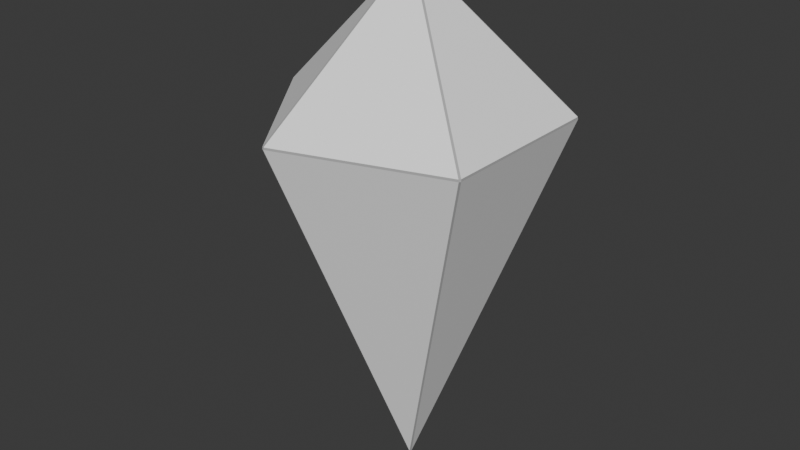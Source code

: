# Source: pointer.blend  (saved by Blender 4.1.24; exported with 4.5.12 LTS)
import bpy
from mathutils import Matrix  # noqa: F401  (used for matrix-valued properties, if any)

bpy.ops.wm.read_factory_settings(use_empty=True)
scene = bpy.context.scene
scene.name = 'Scene'

# ---- collections
col_collection = bpy.data.collections.new('Collection'); scene.collection.children.link(col_collection)

# ---- materials (node trees are filled in below, after node groups)
mat_x = bpy.data.materials.new('表面材質')
mat_x.alpha_threshold = 0.0
mat_x.use_transparent_shadow = False
mat_x.roughness = 0.5
mat_x.line_color = (0.0, 0.0, 0.0, 1.0)
mat_x_1 = bpy.data.materials.new('框線材質')
mat_x_1.use_transparent_shadow = False

# ---- material node trees
mat_x.use_nodes = True; mat_x.node_tree.nodes.clear()
_N = mat_x.node_tree.nodes; _L = mat_x.node_tree.links
n0 = _N.new('ShaderNodeBsdfPrincipled'); n0.name = 'Principled BSDF'; n0.location = (24, 273)
n0.inputs[0].default_value = (1.0, 1.0, 1.0, 1.0)
n0.inputs[3].default_value = 1.45
n1 = _N.new('ShaderNodeOutputMaterial'); n1.name = 'Material Output'; n1.location = (312, 272)
_L.new(n0.outputs[0], n1.inputs[0])
n1.is_active_output = True
mat_x_1.use_nodes = True; mat_x_1.node_tree.nodes.clear()
_N = mat_x_1.node_tree.nodes; _L = mat_x_1.node_tree.links
n0 = _N.new('ShaderNodeBsdfPrincipled'); n0.name = 'Principled BSDF'; n0.location = (10, 300)
n0.inputs[0].default_value = (0.4247, 0.4247, 0.4247, 1.0)
n0.inputs[3].default_value = 1.45
n1 = _N.new('ShaderNodeOutputMaterial'); n1.name = '材質輸出'; n1.location = (300, 300)
_L.new(n0.outputs[0], n1.inputs[0])
n1.is_active_output = True

# ---- world
world_world = bpy.data.worlds.new('World'); scene.world = world_world
world_world.use_nodes = True; world_world.node_tree.nodes.clear()
_N = world_world.node_tree.nodes; _L = world_world.node_tree.links
n0 = _N.new('ShaderNodeOutputWorld'); n0.name = 'World Output'; n0.location = (300, 300)
n1 = _N.new('ShaderNodeBackground'); n1.name = 'Background'; n1.location = (10, 300)
n1.inputs[0].default_value = (0.05088, 0.05088, 0.05088, 1.0)
_L.new(n1.outputs[0], n0.inputs[0])
n0.is_active_output = True
world_world.color = (0.05088, 0.05088, 0.05088)
world_world.use_sun_shadow = False
world_world.sun_shadow_jitter_overblur = 0.0

# ---- meshes
me_ico = bpy.data.meshes.new('Ico 球體')
me_ico.from_pydata([(-0.05309, 0.2084, -0.03857), (-0.05309, -0.0796, -0.03857), (-0.05309, 0.2084, 0.03857), (-0.05309, -0.0796, 0.03857), (0.02028, 0.2084, 0.06241), (0.02028, -0.0796, 0.06241), (0.06562, 0.2084, 9.109e-09), (0.06562, -0.0796, -3.479e-09), (0.02028, 0.2084, -0.06241), (0.02028, -0.0796, -0.06241), (-0.001555, -0.2819, 0.00113), (-0.001555, -0.2819, -0.00113), (0.000594, -0.2819, -0.001828), (0.001922, -0.2819, -1.219e-08), (0.000594, -0.2819, 0.001828), (-0.05079, 0.1275, -0.1527), (-0.05068, 0.1299, -0.152), (-0.04837, 0.1299, -0.1528), (-0.04864, 0.1275, -0.1534), (0.1295, 0.1275, -0.09549), (0.1289, 0.1299, -0.09519), (0.1304, 0.1299, -0.09322), (0.1308, 0.1275, -0.09366), (0.1308, 0.1275, 0.09366), (0.1304, 0.1299, 0.09322), (0.1289, 0.1299, 0.09519), (0.1295, 0.1275, 0.09549), (-0.04864, 0.1275, 0.1534), (-0.04837, 0.1299, 0.1528), (-0.05068, 0.1299, 0.152), (-0.05079, 0.1275, 0.1527), (-0.1609, 0.1275, -0.00113), (-0.1609, 0.1275, 0.00113), (-0.1603, 0.1299, 0.001216), (-0.1603, 0.1299, -0.001216), (-0.001674, 0.2855, -0.001216), (-0.001674, 0.2855, 0.001216), (0.0006393, 0.2855, 0.001968), (0.002069, 0.2855, 1.248e-08), (0.0006393, 0.2855, -0.001968), (0.06562, 0.2084, 0.04617), (0.06419, 0.2084, 0.04814), (0.06419, 0.2084, -0.04814), (0.06562, 0.2084, -0.04617), (-0.08023, 0.2084, -0.001216), (-0.08023, 0.2084, 0.001216), (-0.02363, 0.2084, 0.07668), (-0.02595, 0.2084, 0.07593), (-0.02595, 0.2084, -0.07593), (-0.02363, 0.2084, -0.07668), (0.06562, -0.0796, 0.04628), (0.06429, -0.0796, 0.04811), (0.06429, -0.0796, -0.04811), (0.06562, -0.0796, -0.04628), (-0.02374, -0.0796, 0.07671), (-0.02589, -0.0796, 0.07601), (-0.02589, -0.0796, -0.07601), (-0.02374, -0.0796, -0.07671), (-0.08029, -0.0796, -0.00113), (-0.08029, -0.0796, 0.00113), (-0.1058, 0.1275, -0.0769), (-0.1055, 0.1299, -0.07663), (-0.1058, 0.1275, 0.0769), (-0.1055, 0.1299, 0.07663), (0.04043, 0.1275, 0.1244), (0.04029, 0.1299, 0.124), (0.1308, 0.1275, 5.573e-09), (0.1304, 0.1299, 5.676e-09), (0.04043, 0.1275, -0.1244), (0.04029, 0.1299, -0.124)], [], [(16, 61, 0, 48), (11, 58, 1, 56), (14, 51, 5, 54), (12, 57, 9, 52), (13, 53, 7, 50), (1, 58, 31, 60), (56, 1, 60, 15), (52, 9, 68, 19), (50, 7, 66, 23), (54, 5, 64, 27), (9, 57, 18, 68), (46, 4, 41, 37), (42, 8, 49, 39), (48, 0, 44, 35), (40, 6, 43, 38), (28, 65, 4, 46), (45, 2, 47, 36), (59, 3, 62, 32), (20, 69, 8, 42), (24, 67, 6, 40), (69, 17, 49, 8), (33, 63, 2, 45), (61, 34, 44, 0), (3, 55, 30, 62), (63, 29, 47, 2), (5, 51, 26, 64), (65, 25, 41, 4), (7, 53, 22, 66), (67, 21, 43, 6), (10, 11, 12, 13, 14), (15, 16, 17, 18), (19, 20, 21, 22), (23, 24, 25, 26), (27, 28, 29, 30), (31, 32, 33, 34), (35, 36, 37, 38, 39), (59, 32, 31, 58), (55, 10, 14, 54), (53, 13, 12, 52), (51, 14, 13, 50), (57, 12, 11, 56), (61, 16, 15, 60), (69, 20, 19, 68), (67, 24, 23, 66), (65, 28, 27, 64), (63, 33, 32, 62), (49, 17, 16, 48), (45, 36, 35, 44), (43, 21, 20, 42), (41, 25, 24, 40), (47, 29, 28, 46), (37, 41, 40, 38), (38, 43, 42, 39), (33, 45, 44, 34), (36, 47, 46, 37), (39, 49, 48, 35), (26, 51, 50, 23), (22, 53, 52, 19), (30, 55, 54, 27), (18, 57, 56, 15), (10, 59, 58, 11), (34, 61, 60, 31), (29, 63, 62, 30), (25, 65, 64, 26), (21, 67, 66, 22), (17, 69, 68, 18), (10, 55, 3, 59)])
me_ico.polygons.foreach_set('material_index', [0, 0, 0, 0, 0, 0, 0, 0, 0, 0, 0, 0, 0, 0, 0, 0, 0, 0, 0, 0, 0, 0, 0, 0, 0, 0, 0, 0, 0, 1, 1, 1, 1, 1, 1, 1, 1, 1, 1, 1, 1, 1, 1, 1, 1, 1, 1, 1, 1, 1, 1, 1, 1, 1, 1, 1, 1, 1, 1, 1, 1, 1, 1, 1, 1, 1, 0])
_uv = me_ico.uv_layers.new(name='UVMap')
_uv.uv.foreach_set('vector', [0.1839, 0.316, 0.2727, 0.316, 0.2727, 0.3937, 0.2287, 0.3937, 0.2727, 0.1598, 0.3169, 0.2362, 0.2727, 0.2362, 0.2286, 0.2362, 0.6364, 0.1598, 0.6805, 0.2362, 0.6364, 0.2362, 0.5922, 0.2362, 0.09091, 0.1598, 0.135, 0.2362, 0.09091, 0.2362, 0.04679, 0.2362, 0.8182, 0.1598, 0.8623, 0.2362, 0.8182, 0.2362, 0.7741, 0.2362, 0.2727, 0.2362, 0.3169, 0.2362, 0.362, 0.3144, 0.2727, 0.3144, 0.2286, 0.2362, 0.2727, 0.2362, 0.2727, 0.3144, 0.1834, 0.3144, 0.04679, 0.2362, 0.09091, 0.2362, 0.09091, 0.3144, 0.001615, 0.3144, 0.7741, 0.2362, 0.8182, 0.2362, 0.8182, 0.3144, 0.7289, 0.3144, 0.5922, 0.2362, 0.6364, 0.2362, 0.6364, 0.3144, 0.5471, 0.3144, 0.09091, 0.2362, 0.135, 0.2362, 0.1802, 0.3144, 0.09091, 0.3144, 0.5923, 0.3937, 0.6364, 0.3937, 0.6804, 0.3937, 0.6364, 0.4699, 0.04689, 0.3937, 0.09091, 0.3937, 0.1349, 0.3937, 0.09091, 0.4699, 0.2287, 0.3937, 0.2727, 0.3937, 0.3167, 0.3937, 0.2727, 0.4699, 0.7742, 0.3937, 0.8182, 0.3937, 0.8622, 0.3937, 0.8182, 0.4699, 0.5475, 0.316, 0.6364, 0.316, 0.6364, 0.3937, 0.5923, 0.3937, 0.4105, 0.3937, 0.4545, 0.3937, 0.4986, 0.3937, 0.4545, 0.4699, 0.4104, 0.2362, 0.4545, 0.2362, 0.4545, 0.3144, 0.3653, 0.3144, 0.002034, 0.316, 0.09091, 0.316, 0.09091, 0.3937, 0.04689, 0.3937, 0.7293, 0.316, 0.8182, 0.316, 0.8182, 0.3937, 0.7742, 0.3937, 0.09091, 0.316, 0.1798, 0.316, 0.1349, 0.3937, 0.09091, 0.3937, 0.3657, 0.316, 0.4545, 0.316, 0.4545, 0.3937, 0.4105, 0.3937, 0.2727, 0.316, 0.3616, 0.316, 0.3167, 0.3937, 0.2727, 0.3937, 0.4545, 0.2362, 0.4987, 0.2362, 0.5438, 0.3144, 0.4545, 0.3144, 0.4545, 0.316, 0.5434, 0.316, 0.4986, 0.3937, 0.4545, 0.3937, 0.6364, 0.2362, 0.6805, 0.2362, 0.7257, 0.3144, 0.6364, 0.3144, 0.6364, 0.316, 0.7252, 0.316, 0.6804, 0.3937, 0.6364, 0.3937, 0.8182, 0.2362, 0.8623, 0.2362, 0.9075, 0.3144, 0.8182, 0.3144, 0.8182, 0.316, 0.9071, 0.316, 0.8622, 0.3937, 0.8182, 0.3937, 0.274, 0.1597, 0.2727, 0.1598, 0.2715, 0.1597, 0.2717, 0.1594, 0.2738, 0.1594, 0.1834, 0.3144, 0.1839, 0.3149, 0.182, 0.3149, 0.1822, 0.3143, 0.001615, 0.3144, 0.002034, 0.3149, 0.0001584, 0.3149, 0.0003444, 0.3143, 0.7289, 0.3144, 0.7293, 0.3149, 0.7274, 0.3149, 0.7276, 0.3143, 0.5471, 0.3144, 0.5475, 0.3149, 0.5456, 0.3149, 0.5458, 0.3143, 0.362, 0.3144, 0.3633, 0.3143, 0.3635, 0.3149, 0.3616, 0.3149, 0.2727, 0.4699, 0.2739, 0.4703, 0.2732, 0.4715, 0.2722, 0.4715, 0.2715, 0.4703, 0.3182, 0.2362, 0.3633, 0.3143, 0.362, 0.3144, 0.3169, 0.2362, 0.591, 0.2361, 0.6351, 0.1597, 0.6364, 0.1598, 0.5922, 0.2362, 0.04552, 0.2361, 0.08964, 0.1597, 0.09091, 0.1598, 0.04679, 0.2362, 0.7728, 0.2361, 0.8169, 0.1597, 0.8182, 0.1598, 0.7741, 0.2362, 0.135, 0.2362, 0.09091, 0.1598, 0.09218, 0.1597, 0.1363, 0.2361, 0.2727, 0.316, 0.1839, 0.316, 0.1834, 0.3144, 0.2727, 0.3144, 0.09091, 0.316, 0.002034, 0.316, 0.001615, 0.3144, 0.09091, 0.3144, 0.8182, 0.316, 0.7293, 0.316, 0.7289, 0.3144, 0.8182, 0.3144, 0.6364, 0.316, 0.5475, 0.316, 0.5471, 0.3144, 0.6364, 0.3144, 0.4545, 0.316, 0.3657, 0.316, 0.3653, 0.3144, 0.4545, 0.3144, 0.1349, 0.3937, 0.1798, 0.316, 0.181, 0.3164, 0.1364, 0.3937, 0.3179, 0.3941, 0.2739, 0.4703, 0.2727, 0.4699, 0.3167, 0.3937, 0.04546, 0.3937, 0.0008534, 0.3164, 0.002034, 0.316, 0.04689, 0.3937, 0.7727, 0.3937, 0.7281, 0.3164, 0.7293, 0.316, 0.7742, 0.3937, 0.5909, 0.3937, 0.5463, 0.3164, 0.5475, 0.316, 0.5923, 0.3937, 0.817, 0.4703, 0.773, 0.3941, 0.7742, 0.3937, 0.8182, 0.4699, 0.08973, 0.4703, 0.04571, 0.3941, 0.04689, 0.3937, 0.09091, 0.4699, 0.3628, 0.3164, 0.3182, 0.3937, 0.3167, 0.3937, 0.3616, 0.316, 0.6352, 0.4703, 0.5912, 0.3941, 0.5923, 0.3937, 0.6364, 0.4699, 0.09091, 0.4699, 0.1349, 0.3937, 0.1361, 0.3941, 0.09209, 0.4703, 0.7276, 0.3143, 0.7727, 0.2362, 0.7741, 0.2362, 0.7289, 0.3144, 0.0003444, 0.3143, 0.04546, 0.2362, 0.04679, 0.2362, 0.001615, 0.3144, 0.5458, 0.3143, 0.5909, 0.2362, 0.5922, 0.2362, 0.5471, 0.3144, 0.1802, 0.3144, 0.135, 0.2362, 0.1364, 0.2362, 0.1815, 0.3143, 0.274, 0.1597, 0.3181, 0.2361, 0.3169, 0.2362, 0.2727, 0.1598, 0.3616, 0.316, 0.2727, 0.316, 0.2727, 0.3144, 0.362, 0.3144, 0.5434, 0.316, 0.4545, 0.316, 0.4545, 0.3144, 0.5438, 0.3144, 0.7252, 0.316, 0.6364, 0.316, 0.6364, 0.3144, 0.7257, 0.3144, 0.9071, 0.316, 0.8182, 0.316, 0.8182, 0.3144, 0.9075, 0.3144, 0.1798, 0.316, 0.09091, 0.316, 0.09091, 0.3144, 0.1802, 0.3144, 0.4545, 0.1598, 0.4987, 0.2362, 0.4545, 0.2362, 0.4104, 0.2362])
me_ico.materials.append(mat_x)
me_ico.materials.append(mat_x_1)
me_ico.update()

# ---- objects
ob_ico = bpy.data.objects.new('Ico 球體', me_ico)

# ---- transforms, parenting, visibility, modifiers, constraints
ob_ico.location = (0.0, 0.0, 0.0)
ob_ico.rotation_euler = (1.571, 0.0, 0.0)
_vg = ob_ico.vertex_groups.new(name='群組')

# ---- collection membership
col_collection.objects.link(ob_ico)

# ---- scene / render settings (as saved in the file)
scene.frame_start = 1; scene.frame_end = 250; scene.frame_set(1)
scene.render.engine = 'BLENDER_EEVEE_NEXT'
scene.cycles.sampling_pattern = 'TABULATED_SOBOL'
scene.eevee.ray_tracing_options.trace_max_roughness = 0.0
bpy.context.view_layer.update()

# ---- added for rendering (the .blend has no active camera and no usable light): camera, sun
cam_auto = bpy.data.cameras.new('AutoCamera')
cam_auto.lens = 50.0
cam_auto.sensor_width = 36.0
cam_auto.clip_end = 1000.0
ob_auto_camera = bpy.data.objects.new('AutoCamera', cam_auto)
scene.collection.objects.link(ob_auto_camera)
ob_auto_camera.location = (0.639934, -0.78596, 0.525771)
ob_auto_camera.rotation_euler = (1.09748, -7.21219e-08, 0.694738)
scene.camera = ob_auto_camera
light_auto_sun = bpy.data.lights.new('AutoSun', 'SUN')
light_auto_sun.energy = 3.0
light_auto_sun.angle = 0.0523599
ob_auto_sun = bpy.data.objects.new('AutoSun', light_auto_sun)
scene.collection.objects.link(ob_auto_sun)
ob_auto_sun.rotation_euler = (0.872665, 0.174533, 0.523599)
bpy.context.view_layer.update()
